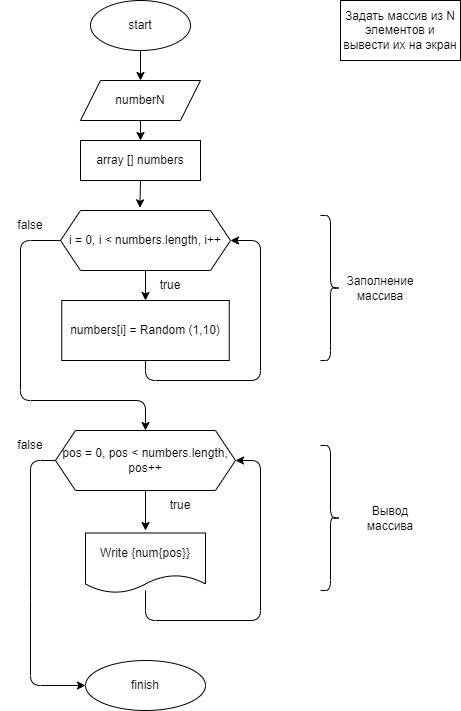

The diagram above was exported from draw.io. Its source (the exported page's mxGraphModel, read from the mxfile embedded in the PNG):
<mxGraphModel dx="780" dy="282" grid="1" gridSize="10" guides="1" tooltips="1" connect="1" arrows="1" fold="1" page="1" pageScale="1" pageWidth="827" pageHeight="1169" background="#ffffff" math="0" shadow="0">
  <root>
    <mxCell id="0" />
    <mxCell id="1" parent="0" />
    <mxCell id="2" value="start" style="ellipse;whiteSpace=wrap;html=1;" vertex="1" parent="1">
      <mxGeometry x="220" y="20" width="100" height="50" as="geometry" />
    </mxCell>
    <mxCell id="3" value="Задать массив из N элементов и вывести их на экран" style="rounded=0;whiteSpace=wrap;html=1;" vertex="1" parent="1">
      <mxGeometry x="470" y="20" width="120" height="60" as="geometry" />
    </mxCell>
    <mxCell id="4" value="numberN" style="shape=parallelogram;perimeter=parallelogramPerimeter;whiteSpace=wrap;html=1;fixedSize=1;" vertex="1" parent="1">
      <mxGeometry x="210" y="100" width="120" height="40" as="geometry" />
    </mxCell>
    <mxCell id="5" value="" style="endArrow=classic;html=1;entryX=0.5;entryY=0;entryDx=0;entryDy=0;exitX=0.5;exitY=1;exitDx=0;exitDy=0;" edge="1" parent="1" source="2" target="4">
      <mxGeometry width="50" height="50" relative="1" as="geometry">
        <mxPoint x="400" y="210" as="sourcePoint" />
        <mxPoint x="450" y="160" as="targetPoint" />
      </mxGeometry>
    </mxCell>
    <mxCell id="6" value="i = 0, i &amp;lt; numbers.length, i++" style="shape=hexagon;perimeter=hexagonPerimeter2;whiteSpace=wrap;html=1;fixedSize=1;" vertex="1" parent="1">
      <mxGeometry x="190" y="230" width="170" height="60" as="geometry" />
    </mxCell>
    <mxCell id="7" value="array [] numbers" style="rounded=0;whiteSpace=wrap;html=1;" vertex="1" parent="1">
      <mxGeometry x="210" y="160" width="120" height="40" as="geometry" />
    </mxCell>
    <mxCell id="8" value="numbers[i] = Random (1,10)" style="rounded=0;whiteSpace=wrap;html=1;" vertex="1" parent="1">
      <mxGeometry x="191.25" y="320" width="167.5" height="60" as="geometry" />
    </mxCell>
    <mxCell id="9" value="" style="endArrow=classic;html=1;entryX=0.5;entryY=0;entryDx=0;entryDy=0;exitX=0.5;exitY=1;exitDx=0;exitDy=0;" edge="1" parent="1" source="6" target="8">
      <mxGeometry width="50" height="50" relative="1" as="geometry">
        <mxPoint x="400" y="290" as="sourcePoint" />
        <mxPoint x="450" y="240" as="targetPoint" />
      </mxGeometry>
    </mxCell>
    <mxCell id="10" value="true" style="text;html=1;strokeColor=none;fillColor=none;align=center;verticalAlign=middle;whiteSpace=wrap;rounded=0;" vertex="1" parent="1">
      <mxGeometry x="270" y="290" width="60" height="30" as="geometry" />
    </mxCell>
    <mxCell id="11" value="Заполнение массива" style="text;html=1;strokeColor=none;fillColor=none;align=center;verticalAlign=middle;whiteSpace=wrap;rounded=0;" vertex="1" parent="1">
      <mxGeometry x="480" y="292.5" width="60" height="30" as="geometry" />
    </mxCell>
    <mxCell id="12" value="" style="shape=curlyBracket;whiteSpace=wrap;html=1;rounded=1;flipH=1;" vertex="1" parent="1">
      <mxGeometry x="450" y="235" width="20" height="145" as="geometry" />
    </mxCell>
    <mxCell id="14" value="" style="endArrow=classic;html=1;entryX=1;entryY=0.5;entryDx=0;entryDy=0;exitX=0.5;exitY=1;exitDx=0;exitDy=0;" edge="1" parent="1" source="8" target="6">
      <mxGeometry width="50" height="50" relative="1" as="geometry">
        <mxPoint x="400" y="350" as="sourcePoint" />
        <mxPoint x="450" y="300" as="targetPoint" />
        <Array as="points">
          <mxPoint x="275" y="400" />
          <mxPoint x="390" y="400" />
          <mxPoint x="390" y="260" />
        </Array>
      </mxGeometry>
    </mxCell>
    <mxCell id="16" value="pos = 0, pos &amp;lt; numbers.length, pos++" style="shape=hexagon;perimeter=hexagonPerimeter2;whiteSpace=wrap;html=1;fixedSize=1;" vertex="1" parent="1">
      <mxGeometry x="185" y="450" width="180" height="60" as="geometry" />
    </mxCell>
    <mxCell id="18" value="" style="endArrow=classic;html=1;entryX=0.5;entryY=0;entryDx=0;entryDy=0;exitX=0.5;exitY=1;exitDx=0;exitDy=0;" edge="1" parent="1" source="16">
      <mxGeometry width="50" height="50" relative="1" as="geometry">
        <mxPoint x="400" y="570" as="sourcePoint" />
        <mxPoint x="275" y="550" as="targetPoint" />
      </mxGeometry>
    </mxCell>
    <mxCell id="19" value="true" style="text;html=1;strokeColor=none;fillColor=none;align=center;verticalAlign=middle;whiteSpace=wrap;rounded=0;" vertex="1" parent="1">
      <mxGeometry x="280" y="510" width="60" height="30" as="geometry" />
    </mxCell>
    <mxCell id="20" value="" style="endArrow=classic;html=1;entryX=1;entryY=0.5;entryDx=0;entryDy=0;exitX=0.5;exitY=1;exitDx=0;exitDy=0;" edge="1" parent="1" target="16">
      <mxGeometry width="50" height="50" relative="1" as="geometry">
        <mxPoint x="275" y="610" as="sourcePoint" />
        <mxPoint x="450" y="580" as="targetPoint" />
        <Array as="points">
          <mxPoint x="275" y="640" />
          <mxPoint x="390" y="640" />
          <mxPoint x="390" y="480" />
        </Array>
      </mxGeometry>
    </mxCell>
    <mxCell id="21" value="" style="endArrow=classic;html=1;exitX=0;exitY=0.5;exitDx=0;exitDy=0;entryX=0.5;entryY=0;entryDx=0;entryDy=0;" edge="1" parent="1" source="6" target="16">
      <mxGeometry width="50" height="50" relative="1" as="geometry">
        <mxPoint x="400" y="410" as="sourcePoint" />
        <mxPoint x="170" y="490" as="targetPoint" />
        <Array as="points">
          <mxPoint x="150" y="260" />
          <mxPoint x="150" y="420" />
          <mxPoint x="275" y="420" />
        </Array>
      </mxGeometry>
    </mxCell>
    <mxCell id="22" value="false" style="text;html=1;strokeColor=none;fillColor=none;align=center;verticalAlign=middle;whiteSpace=wrap;rounded=0;" vertex="1" parent="1">
      <mxGeometry x="130" y="230" width="60" height="30" as="geometry" />
    </mxCell>
    <mxCell id="23" value="false" style="text;html=1;strokeColor=none;fillColor=none;align=center;verticalAlign=middle;whiteSpace=wrap;rounded=0;" vertex="1" parent="1">
      <mxGeometry x="130" y="450" width="60" height="30" as="geometry" />
    </mxCell>
    <mxCell id="24" value="Write {num{pos}}" style="shape=document;whiteSpace=wrap;html=1;boundedLbl=1;" vertex="1" parent="1">
      <mxGeometry x="215" y="552.5" width="120" height="60" as="geometry" />
    </mxCell>
    <mxCell id="25" value="finish" style="ellipse;whiteSpace=wrap;html=1;" vertex="1" parent="1">
      <mxGeometry x="215" y="680" width="120" height="50" as="geometry" />
    </mxCell>
    <mxCell id="27" value="" style="endArrow=classic;html=1;entryX=0;entryY=0.5;entryDx=0;entryDy=0;exitX=0;exitY=0.5;exitDx=0;exitDy=0;" edge="1" parent="1" source="16" target="25">
      <mxGeometry width="50" height="50" relative="1" as="geometry">
        <mxPoint x="400" y="630" as="sourcePoint" />
        <mxPoint x="450" y="580" as="targetPoint" />
        <Array as="points">
          <mxPoint x="160" y="480" />
          <mxPoint x="160" y="610" />
          <mxPoint x="160" y="705" />
        </Array>
      </mxGeometry>
    </mxCell>
    <mxCell id="28" value="" style="shape=curlyBracket;whiteSpace=wrap;html=1;rounded=1;flipH=1;" vertex="1" parent="1">
      <mxGeometry x="450" y="465" width="20" height="145" as="geometry" />
    </mxCell>
    <mxCell id="29" value="Вывод массива" style="text;html=1;strokeColor=none;fillColor=none;align=center;verticalAlign=middle;whiteSpace=wrap;rounded=0;" vertex="1" parent="1">
      <mxGeometry x="490" y="522.5" width="60" height="30" as="geometry" />
    </mxCell>
    <mxCell id="30" value="" style="endArrow=classic;html=1;entryX=0.467;entryY=-0.044;entryDx=0;entryDy=0;entryPerimeter=0;exitX=0.5;exitY=1;exitDx=0;exitDy=0;" edge="1" parent="1" source="7" target="6">
      <mxGeometry width="50" height="50" relative="1" as="geometry">
        <mxPoint x="400" y="190" as="sourcePoint" />
        <mxPoint x="450" y="140" as="targetPoint" />
      </mxGeometry>
    </mxCell>
    <mxCell id="31" value="" style="endArrow=classic;html=1;entryX=0.5;entryY=0;entryDx=0;entryDy=0;exitX=0.5;exitY=1;exitDx=0;exitDy=0;" edge="1" parent="1" source="4" target="7">
      <mxGeometry width="50" height="50" relative="1" as="geometry">
        <mxPoint x="400" y="190" as="sourcePoint" />
        <mxPoint x="450" y="140" as="targetPoint" />
      </mxGeometry>
    </mxCell>
  </root>
</mxGraphModel>